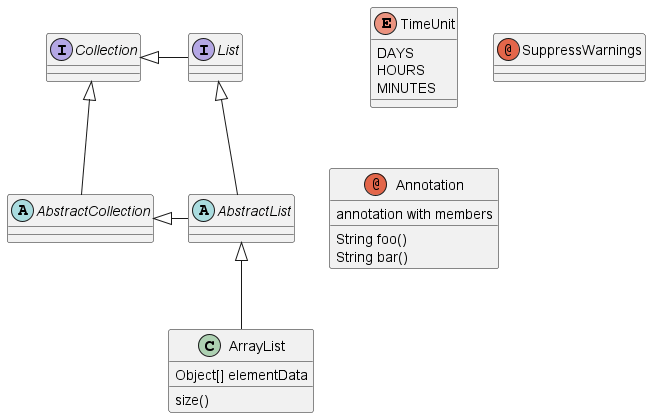

The diagram above was rendered by PlantUML. Its source (embedded in the PNG):
@startuml

abstract class AbstractList
abstract AbstractCollection
interface List
interface Collection

List <|-- AbstractList
Collection <|-- AbstractCollection

Collection <|- List
AbstractCollection <|- AbstractList
AbstractList <|-- ArrayList

class ArrayList {
  Object[] elementData
  size()
}

enum TimeUnit {
  DAYS
  HOURS
  MINUTES
}

annotation SuppressWarnings

annotation Annotation {
  annotation with members
  String foo()
  String bar()
}

@enduml